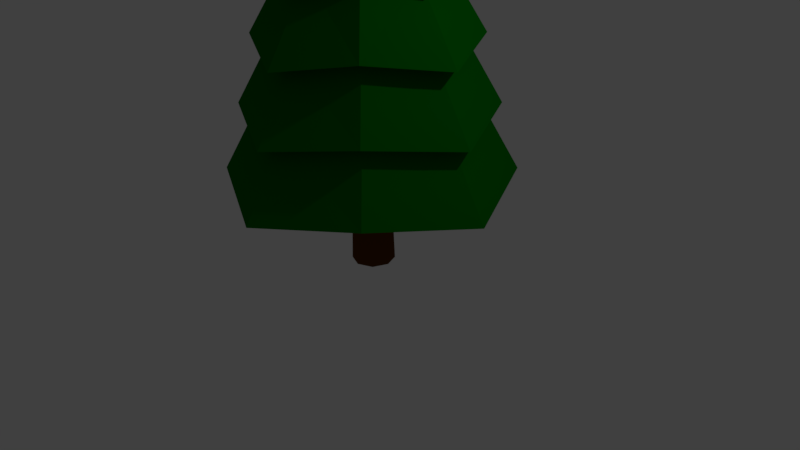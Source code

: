 # Source: firTree2.blend  (saved by Blender 2.77.0; exported with 4.5.12 LTS)
import bpy
from mathutils import Matrix  # noqa: F401  (used for matrix-valued properties, if any)

bpy.ops.wm.read_factory_settings(use_empty=True)
scene = bpy.context.scene
scene.name = 'Scene'

# ---- collections
col_collection_1 = bpy.data.collections.new('Collection 1'); scene.collection.children.link(col_collection_1)

# ---- materials (node trees are filled in below, after node groups)
mat_treeleaves_002 = bpy.data.materials.new('TreeLeaves.002')
mat_treeleaves_002.alpha_threshold = 0.0
mat_treeleaves_002.use_transparent_shadow = False
mat_treeleaves_002.diffuse_color = (0.0, 0.1462, 0.001127, 1.0)
mat_treeleaves_002.specular_color = (0.000294, 0.1713, 0.0)
mat_treeleaves_002.roughness = 0.5
mat_treeleaves_002.specular_intensity = 1.0
mat_bark_002 = bpy.data.materials.new('Bark.002')
mat_bark_002.alpha_threshold = 0.0
mat_bark_002.use_transparent_shadow = False
mat_bark_002.diffuse_color = (0.1154, 0.03609, 0.0, 1.0)
mat_bark_002.specular_color = (0.0, 0.0, 0.0)
mat_bark_002.roughness = 0.5
mat_bark_002.specular_intensity = 1.0

# ---- material node trees

# ---- world
world_world = bpy.data.worlds.new('World'); scene.world = world_world
world_world.color = (0.05088, 0.05088, 0.05088)
world_world.use_sun_shadow = False
world_world.sun_shadow_jitter_overblur = 0.0
world_world.cycles.sampling_method = 'MANUAL'

# ---- cameras
cam_camera = bpy.data.cameras.new('Camera')
cam_camera.clip_end = 100.0
cam_camera.lens = 35.0
cam_camera.sensor_width = 32.0
cam_camera.sensor_height = 18.0
cam_camera.ortho_scale = 7.314
cam_camera.dof.focus_distance = 0.0
cam_camera.dof.aperture_fstop = 128.0

# ---- lights
light_lamp = bpy.data.lights.new('Lamp', 'POINT')
light_lamp.transmission_factor = 0.0
light_lamp.cutoff_distance = 30.0
light_lamp.energy = 100.0
light_lamp.shadow_buffer_clip_start = 1.001
light_lamp.shadow_soft_size = 0.1
light_lamp.shadow_maximum_resolution = 0.006
light_lamp.use_absolute_resolution = True

# ---- meshes
me_leaves_002 = bpy.data.meshes.new('Leaves.002')
me_leaves_002.from_pydata([(0.0, -0.1014, 6.297), (-0.3696, -0.3696, 5.372), (0.0, -0.5428, 5.195), (-0.1014, 1e-06, 6.297), (-0.5428, 1e-06, 5.195), (-0.3696, 0.3696, 5.372), (0.0, 0.1014, 6.297), (0.0, 0.5428, 5.195), (0.3696, 0.3696, 5.372), (0.1014, 1e-06, 6.297), (0.5428, 1e-06, 5.195), (0.3696, -0.3696, 5.372), (-1.061, 1.061, 1.297), (1.061, 1.061, 1.297), (1.061, -1.061, 1.297), (1.316, 0.0, 1.954), (1.261, -1.261, 1.205), (1.853, 0.0, 1.029), (1.074, 0.0, 2.788), (1.105, -1.105, 2.038), (1.623, 0.0, 1.862), (0.8315, 1e-06, 3.621), (0.9617, -0.9617, 2.872), (1.412, 0.0, 2.695), (0.5894, 1e-06, 4.454), (0.7822, -0.7822, 3.705), (1.149, 1e-06, 3.529), (0.3474, 1e-06, 5.288), (0.6296, -0.6296, 4.538), (0.9246, 1e-06, 4.362), (0.0, -1.316, 1.954), (0.0, -1.853, 1.029), (0.0, -1.074, 2.788), (0.0, -1.623, 1.862), (0.0, -0.8315, 3.621), (0.0, -1.412, 2.695), (0.0, -0.5894, 4.454), (0.0, -1.149, 3.529), (0.0, -0.3474, 5.288), (0.0, -0.9246, 4.362), (1.261, 1.261, 1.205), (1.105, 1.105, 2.038), (0.9617, 0.9617, 2.872), (0.7822, 0.7822, 3.705), (0.6296, 0.6296, 4.538), (0.0, 1.316, 1.954), (0.0, 1.853, 1.029), (0.0, 1.074, 2.788), (0.0, 1.623, 1.862), (0.0, 0.8315, 3.621), (0.0, 1.412, 2.695), (0.0, 0.5894, 4.454), (0.0, 1.149, 3.529), (0.0, 0.3474, 5.288), (0.0, 0.9246, 4.362), (-1.261, 1.261, 1.205), (-1.105, 1.105, 2.038), (-0.9617, 0.9617, 2.872), (-0.7822, 0.7822, 3.705), (-0.6296, 0.6296, 4.538), (-1.316, 0.0, 1.954), (-1.853, 0.0, 1.029), (-1.074, 0.0, 2.788), (-1.623, 0.0, 1.862), (-0.8315, 1e-06, 3.621), (-1.412, 0.0, 2.695), (-0.5894, 1e-06, 4.454), (-1.149, 1e-06, 3.529), (-0.3474, 1e-06, 5.288), (-0.9246, 1e-06, 4.362), (-1.261, -1.261, 1.205), (-1.105, -1.105, 2.038), (-0.9617, -0.9617, 2.872), (-0.7822, -0.7822, 3.705), (-0.6296, -0.6296, 4.538), (0.2366, -0.2366, 5.464), (0.2366, 0.2366, 5.464), (-0.2366, 0.2366, 5.464), (-0.2366, -0.2366, 5.464), (-0.4014, -0.4014, 4.631), (-0.4014, 0.4014, 4.631), (0.4014, 0.4014, 4.631), (0.4014, -0.4014, 4.631), (-0.5662, -0.5662, 3.797), (-0.5662, 0.5662, 3.797), (0.5662, 0.5662, 3.797), (0.5662, -0.5662, 3.797), (-0.731, -0.731, 2.964), (-0.731, 0.731, 2.964), (0.731, 0.731, 2.964), (0.731, -0.731, 2.964), (-0.8958, -0.8958, 2.131), (-0.8958, 0.8958, 2.131), (0.8958, 0.8958, 2.131), (0.8958, -0.8958, 2.131), (0.0, -1.558, 1.121), (-1.061, -1.061, 1.297), (-1.558, 0.0, 1.121), (0.0, 1.558, 1.121), (1.558, 0.0, 1.121), (-0.07173, -0.07173, 6.297), (-0.07173, 0.07173, 6.297), (0.07173, 0.07173, 6.297), (0.07173, -0.07173, 6.297), (-0.249, 0.0, 0.721), (-0.1927, 0.1927, -0.03818), (-0.2725, 0.0, -0.03818), (0.0, -0.249, 0.721), (-0.1927, -0.1927, 1.265), (-0.1761, -0.1761, 0.721), (-0.1761, 0.1761, 0.721), (0.0, 0.2725, -0.03818), (0.0, 0.249, 0.721), (0.1927, 0.1927, -0.03818), (-0.1927, 0.1927, 1.265), (0.1761, 0.1761, 0.721), (0.2725, 0.0, -0.03818), (0.1927, -0.1927, -0.03818), (0.0, -0.2725, -0.03818), (0.0, 0.2725, 1.265), (-0.1927, -0.1927, -0.03818), (0.1761, -0.1761, 0.721), (0.1927, 0.1927, 1.265), (0.249, 0.0, 0.721), (0.1927, -0.1927, 1.265), (0.0, -0.2725, 1.265), (-0.2725, 0.0, 1.265), (0.2725, 0.0, 1.265)], [], [(0, 1, 2), (1, 3, 4), (3, 5, 4), (5, 6, 7), (6, 8, 7), (8, 9, 10), (9, 6, 3), (11, 0, 2), (9, 11, 10), (12, 13, 14), (15, 16, 17), (18, 19, 20), (21, 22, 23), (24, 25, 26), (27, 28, 29), (16, 30, 31), (19, 32, 33), (22, 34, 35), (25, 36, 37), (28, 38, 39), (40, 15, 17), (41, 18, 20), (42, 21, 23), (43, 24, 26), (44, 27, 29), (45, 40, 46), (47, 41, 48), (49, 42, 50), (51, 43, 52), (53, 44, 54), (55, 45, 46), (56, 47, 48), (57, 49, 50), (58, 51, 52), (59, 53, 54), (60, 55, 61), (62, 56, 63), (64, 57, 65), (66, 58, 67), (68, 59, 69), (70, 60, 61), (71, 62, 63), (72, 64, 65), (73, 66, 67), (74, 68, 69), (30, 70, 31), (32, 71, 33), (34, 72, 35), (36, 73, 37), (38, 74, 39), (27, 11, 75), (11, 38, 75), (8, 27, 76), (53, 8, 76), (5, 53, 77), (68, 5, 77), (1, 68, 78), (38, 1, 78), (36, 74, 79), (74, 66, 79), (66, 59, 80), (59, 51, 80), (51, 44, 81), (44, 24, 81), (28, 36, 82), (24, 28, 82), (34, 73, 83), (73, 64, 83), (64, 58, 84), (58, 49, 84), (49, 43, 85), (43, 21, 85), (25, 34, 86), (21, 25, 86), (32, 72, 87), (72, 62, 87), (62, 57, 88), (57, 47, 88), (47, 42, 89), (42, 18, 89), (22, 32, 90), (18, 22, 90), (30, 71, 91), (71, 60, 91), (60, 56, 92), (56, 45, 92), (45, 41, 93), (41, 15, 93), (19, 30, 94), (15, 19, 94), (95, 70, 96), (70, 97, 96), (97, 55, 12), (55, 98, 12), (98, 40, 13), (40, 99, 13), (16, 95, 14), (99, 16, 14), (0, 100, 1), (1, 100, 3), (3, 101, 5), (5, 101, 6), (6, 102, 8), (8, 102, 9), (3, 100, 0), (0, 103, 9), (9, 102, 6), (6, 101, 3), (3, 0, 9), (11, 103, 0), (9, 103, 11), (14, 95, 96), (96, 97, 12), (12, 98, 13), (13, 99, 14), (14, 96, 12), (15, 94, 16), (18, 90, 19), (21, 86, 22), (24, 82, 25), (27, 75, 28), (16, 94, 30), (19, 90, 32), (22, 86, 34), (25, 82, 36), (28, 75, 38), (40, 93, 15), (41, 89, 18), (42, 85, 21), (43, 81, 24), (44, 76, 27), (45, 93, 40), (47, 89, 41), (49, 85, 42), (51, 81, 43), (53, 76, 44), (55, 92, 45), (56, 88, 47), (57, 84, 49), (58, 80, 51), (59, 77, 53), (60, 92, 55), (62, 88, 56), (64, 84, 57), (66, 80, 58), (68, 77, 59), (70, 91, 60), (71, 87, 62), (72, 83, 64), (73, 79, 66), (74, 78, 68), (30, 91, 70), (32, 87, 71), (34, 83, 72), (36, 79, 73), (38, 78, 74), (27, 10, 11), (11, 2, 38), (8, 10, 27), (53, 7, 8), (5, 7, 53), (68, 4, 5), (1, 4, 68), (38, 2, 1), (36, 39, 74), (74, 69, 66), (66, 69, 59), (59, 54, 51), (51, 54, 44), (44, 29, 24), (28, 39, 36), (24, 29, 28), (34, 37, 73), (73, 67, 64), (64, 67, 58), (58, 52, 49), (49, 52, 43), (43, 26, 21), (25, 37, 34), (21, 26, 25), (32, 35, 72), (72, 65, 62), (62, 65, 57), (57, 50, 47), (47, 50, 42), (42, 23, 18), (22, 35, 32), (18, 23, 22), (30, 33, 71), (71, 63, 60), (60, 63, 56), (56, 48, 45), (45, 48, 41), (41, 20, 15), (19, 33, 30), (15, 20, 19), (95, 31, 70), (70, 61, 97), (97, 61, 55), (55, 46, 98), (98, 46, 40), (40, 17, 99), (16, 31, 95), (99, 17, 16), (104, 105, 106), (107, 108, 109), (110, 111, 105), (108, 104, 109), (112, 113, 111), (104, 114, 110), (115, 116, 113), (114, 112, 110), (117, 107, 118), (119, 115, 112), (107, 120, 118), (116, 121, 117), (122, 123, 115), (124, 107, 121), (123, 124, 121), (109, 106, 120), (104, 110, 105), (107, 125, 108), (110, 112, 111), (108, 126, 104), (112, 115, 113), (104, 126, 114), (115, 123, 116), (114, 119, 112), (117, 121, 107), (119, 122, 115), (107, 109, 120), (116, 123, 121), (122, 127, 123), (124, 125, 107), (123, 127, 124), (109, 104, 106)])
me_leaves_002.polygons.foreach_set('material_index', [0, 0, 0, 0, 0, 0, 0, 0, 0, 0, 0, 0, 0, 0, 0, 0, 0, 0, 0, 0, 0, 0, 0, 0, 0, 0, 0, 0, 0, 0, 0, 0, 0, 0, 0, 0, 0, 0, 0, 0, 0, 0, 0, 0, 0, 0, 0, 0, 0, 0, 0, 0, 0, 0, 0, 0, 0, 0, 0, 0, 0, 0, 0, 0, 0, 0, 0, 0, 0, 0, 0, 0, 0, 0, 0, 0, 0, 0, 0, 0, 0, 0, 0, 0, 0, 0, 0, 0, 0, 0, 0, 0, 0, 0, 0, 0, 0, 0, 0, 0, 0, 0, 0, 0, 0, 0, 0, 0, 0, 0, 0, 0, 0, 0, 0, 0, 0, 0, 0, 0, 0, 0, 0, 0, 0, 0, 0, 0, 0, 0, 0, 0, 0, 0, 0, 0, 0, 0, 0, 0, 0, 0, 0, 0, 0, 0, 0, 0, 0, 0, 0, 0, 0, 0, 0, 0, 0, 0, 0, 0, 0, 0, 0, 0, 0, 0, 0, 0, 0, 0, 0, 0, 0, 0, 0, 0, 0, 0, 0, 0, 0, 0, 0, 0, 0, 0, 0, 0, 0, 0, 0, 0, 0, 0, 0, 0, 0, 0, 0, 0, 0, 0, 0, 0, 1, 1, 1, 1, 1, 1, 1, 1, 1, 1, 1, 1, 1, 1, 1, 1, 1, 1, 1, 1, 1, 1, 1, 1, 1, 1, 1, 1, 1, 1, 1, 1])
me_leaves_002.materials.append(mat_treeleaves_002)
me_leaves_002.materials.append(mat_bark_002)
me_leaves_002.use_remesh_preserve_volume = False
me_leaves_002.use_remesh_preserve_attributes = False
me_leaves_002.use_mirror_vertex_groups = False
me_leaves_002.update()
arm_armature = bpy.data.armatures.new('Armature')  # bones are not reproduced

# ---- objects
ob_armature = bpy.data.objects.new('Armature', arm_armature)
ob_leaves_002 = bpy.data.objects.new('Leaves.002', me_leaves_002)
ob_lamp = bpy.data.objects.new('Lamp', light_lamp)
ob_camera = bpy.data.objects.new('Camera', cam_camera)

# ---- transforms, parenting, visibility, modifiers, constraints
ob_armature.location = (0.0, 0.0, 0.0)
ob_armature.scale = (1.0, 1.0, 1.265)
ob_armature.lineart.crease_threshold = 0.0
ob_leaves_002.parent = ob_armature
ob_leaves_002.matrix_parent_inverse = Matrix(((1.0, 0.0, 0.0, 0.0), (0.0, 1.0, 0.0, 0.0), (0.0, 0.0, 0.7904, 0.0), (0.0, 0.0, 0.0, 1.0)))
ob_leaves_002.location = (0.0, 0.0, 0.0)
ob_leaves_002.rotation_euler = (0.0, -0.0, 1.571)
ob_leaves_002.lineart.crease_threshold = 0.0
_vg = ob_leaves_002.vertex_groups.new(name='Bone.001')
for _i, _w in zip([104, 105, 106, 107, 108, 109, 110, 111, 112, 113, 114, 115, 116, 117, 118, 119, 120, 121, 122, 123, 124, 125, 126, 127], [0.9805, 0.9988, 0.9988, 0.9806, 0.5277, 0.9803, 0.9803, 0.9988, 0.9804, 0.9988, 0.5278, 0.9804, 0.9988, 0.9988, 0.9988, 0.5279, 0.9988, 0.9803, 0.5279, 0.9804, 0.5277, 0.5278, 0.5278, 0.5278]): _vg.add([_i], _w, 'REPLACE')
_vg = ob_leaves_002.vertex_groups.new(name='Bone.002')
for _i, _w in zip([12, 13, 14, 15, 16, 17, 18, 19, 20, 21, 22, 23, 30, 31, 32, 33, 34, 35, 40, 41, 42, 45, 46, 47, 48, 49, 50, 55, 56, 57, 60, 61, 62, 63, 64, 65, 70, 71, 72, 87, 88, 89, 90, 91, 92, 93, 94, 95, 96, 97, 98, 99, 108, 114, 119, 122, 124, 125, 126, 127], [0.384, 0.3863, 0.3839, 0.6259, 0.9994, 0.9992, 0.1496, 0.5051, 0.5356, 0.002875, 0.1126, 0.1247, 0.6259, 0.9583, 0.1496, 0.5356, 0.002875, 0.1247, 1.0, 0.5054, 0.1126, 0.6259, 0.9994, 0.1496, 0.5356, 0.002875, 0.1247, 0.9963, 0.5051, 0.1126, 0.6259, 0.9999, 0.1496, 0.5356, 0.002875, 0.1247, 1.0, 0.5054, 0.1126, 0.1383, 0.1382, 0.1383, 0.1382, 0.6082, 0.6079, 0.6082, 0.6079, 0.4184, 0.3863, 0.4184, 0.424, 0.4202, 0.4723, 0.4722, 0.4721, 0.4721, 0.4723, 0.4722, 0.4722, 0.4722]): _vg.add([_i], _w, 'REPLACE')
_vg = ob_leaves_002.vertex_groups.new(name='Bone.003')
for _i, _w in zip([12, 13, 14, 15, 16, 17, 18, 19, 20, 21, 22, 23, 24, 25, 26, 28, 29, 30, 31, 32, 33, 34, 35, 36, 37, 39, 40, 41, 42, 43, 44, 45, 46, 47, 48, 49, 50, 51, 52, 54, 55, 56, 57, 58, 59, 60, 61, 62, 63, 64, 65, 66, 67, 69, 70, 71, 72, 73, 74, 79, 80, 81, 82, 83, 84, 85, 86, 87, 88, 89, 90, 91, 92, 93, 94, 95, 96, 97, 98, 99, 104, 105, 107, 108, 109, 110, 111, 113, 114, 116, 117, 119, 121, 125, 126], [0.0008226, 9.251e-07, 1.228e-06, 0.3712, 0.006922, 0.0162, 0.841, 0.49, 0.4603, 0.9261, 0.866, 0.858, 0.7048, 0.8434, 0.8808, 0.2365, 0.4764, 0.3712, 0.01568, 0.841, 0.4603, 0.9261, 0.858, 0.7048, 0.8808, 0.4764, 0.0004267, 0.4897, 0.866, 0.8434, 0.2365, 0.3712, 1.156e-05, 0.841, 0.4603, 0.9261, 0.858, 0.7048, 0.8808, 0.4764, 0.0001663, 0.49, 0.866, 0.8434, 0.2365, 0.3712, 0.006321, 0.841, 0.4603, 0.9261, 0.858, 0.7048, 0.8808, 0.4764, 0.0008404, 0.4897, 0.866, 0.8434, 0.2365, 0.3488, 0.3488, 0.3488, 0.3488, 0.9164, 0.9164, 0.9164, 0.9164, 0.8502, 0.8502, 0.8502, 0.8502, 0.3885, 0.3888, 0.3885, 0.3888, 0.001209, 0.001475, 0.02886, 6.066e-05, 0.006639, 0.0, 0.0, 0.0, 0.0, 0.0, 0.0, 0.0, 0.0, 0.0, 0.0, 0.0, 0.0, 0.0, 0.0, 0.0]): _vg.add([_i], _w, 'REPLACE')
_vg = ob_leaves_002.vertex_groups.new(name='Bone.004')
for _i, _w in zip([0, 1, 2, 3, 4, 5, 6, 7, 8, 9, 10, 11, 21, 24, 25, 26, 27, 28, 29, 34, 36, 37, 38, 39, 43, 44, 49, 51, 52, 53, 54, 58, 59, 64, 66, 67, 68, 69, 73, 74, 75, 76, 77, 78, 79, 80, 81, 82, 83, 84, 85, 86, 100, 101, 102, 103], [0.9999, 0.9845, 0.9803, 0.9999, 0.9803, 0.9845, 0.9999, 0.9803, 0.9845, 0.9999, 0.9803, 0.9845, 0.04494, 0.2925, 0.1379, 0.09737, 0.9763, 0.7624, 0.5217, 0.04494, 0.2925, 0.09737, 0.9763, 0.5217, 0.1379, 0.7624, 0.04494, 0.2925, 0.09737, 0.9763, 0.5217, 0.1379, 0.7624, 0.04494, 0.2925, 0.09737, 0.9763, 0.5217, 0.1379, 0.7624, 0.9877, 0.9877, 0.9877, 0.9877, 0.6493, 0.6493, 0.6493, 0.6493, 0.06088, 0.06088, 0.06088, 0.06088, 0.9998, 0.9998, 0.9998, 0.9998]): _vg.add([_i], _w, 'REPLACE')
_m = ob_leaves_002.modifiers.new('Armature', 'ARMATURE')
_m.object = ob_armature
ob_lamp.location = (4.076, 1.005, 5.904)
ob_lamp.rotation_euler = (0.6503, 0.05522, 1.866)
ob_lamp.lock_rotations_4d = False
ob_lamp.empty_display_type = 'ARROWS'
ob_lamp.color = (0.0, 0.0, 0.0, 0.0)
ob_lamp.lineart.crease_threshold = 0.0
ob_camera.location = (7.481, -6.508, 5.344)
ob_camera.rotation_euler = (1.109, 0.01082, 0.8149)
ob_camera.lock_rotations_4d = False
ob_camera.empty_display_type = 'ARROWS'
ob_camera.color = (0.0, 0.0, 0.0, 0.0)
ob_camera.display_type = 'WIRE'
ob_camera.lineart.crease_threshold = 0.0

# ---- collection membership
col_collection_1.objects.link(ob_armature)
col_collection_1.objects.link(ob_leaves_002)
col_collection_1.objects.link(ob_lamp)
col_collection_1.objects.link(ob_camera)

# ---- scene / render settings (as saved in the file)
scene.camera = ob_camera
scene.frame_start = 0; scene.frame_end = 250; scene.frame_set(19)
scene.render.engine = 'BLENDER_EEVEE_NEXT'
scene.render.resolution_percentage = 50
scene.render.dither_intensity = 0.0
scene.cycles.use_denoising = False
scene.cycles.samples = 128
scene.cycles.sampling_pattern = 'TABULATED_SOBOL'
scene.cycles.light_sampling_threshold = 0.0
scene.cycles.use_adaptive_sampling = False
scene.cycles.use_light_tree = False
scene.cycles.blur_glossy = 0.0
scene.cycles.sample_clamp_indirect = 0.0
scene.view_settings.view_transform = 'Standard'
bpy.context.view_layer.update()

